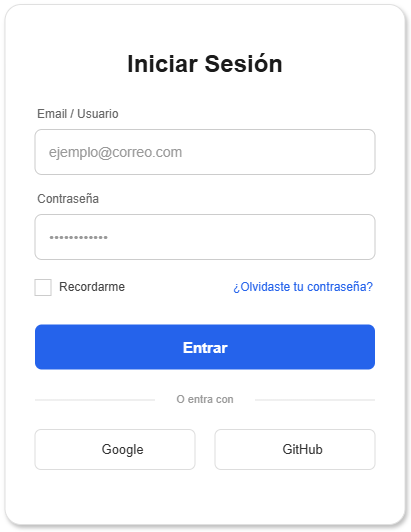

The diagram above was exported from draw.io. Its source (the exported page's mxGraphModel, read from the mxfile embedded in the PNG):
<mxGraphModel dx="1414" dy="743" grid="1" gridSize="10" guides="1" tooltips="1" connect="1" arrows="1" fold="1" page="1" pageScale="1" pageWidth="827" pageHeight="1169" math="0" shadow="0">
  <root>
    <mxCell id="0" />
    <mxCell id="1" parent="0" />
    <mxCell id="card" parent="1" style="rounded=1;whiteSpace=wrap;html=1;fillColor=#ffffff;strokeColor=#e0e0e0;shadow=1;arcSize=4;" value="" vertex="1">
      <mxGeometry height="520" width="400" x="213.5" y="100" as="geometry" />
    </mxCell>
    <mxCell id="title" parent="1" style="text;html=1;strokeColor=none;fillColor=none;align=center;verticalAlign=middle;whiteSpace=wrap;rounded=0;fontSize=24;fontStyle=1;fontColor=#1a1a1a;" value="Iniciar Sesión" vertex="1">
      <mxGeometry height="40" width="400" x="213.5" y="140" as="geometry" />
    </mxCell>
    <mxCell id="email_label" parent="1" style="text;html=1;strokeColor=none;fillColor=none;align=left;verticalAlign=middle;whiteSpace=wrap;rounded=0;fontSize=12;fontColor=#666666;" value="Email / Usuario" vertex="1">
      <mxGeometry height="20" width="340" x="243.5" y="200" as="geometry" />
    </mxCell>
    <mxCell id="email_input" parent="1" style="rounded=1;whiteSpace=wrap;html=1;fillColor=#ffffff;strokeColor=#cccccc;align=left;spacingLeft=12;fontColor=#999999;fontSize=14;" value="ejemplo@correo.com" vertex="1">
      <mxGeometry height="45" width="340" x="243.5" y="225" as="geometry" />
    </mxCell>
    <mxCell id="pass_label" parent="1" style="text;html=1;strokeColor=none;fillColor=none;align=left;verticalAlign=middle;whiteSpace=wrap;rounded=0;fontSize=12;fontColor=#666666;" value="Contraseña" vertex="1">
      <mxGeometry height="20" width="340" x="243.5" y="285" as="geometry" />
    </mxCell>
    <mxCell id="pass_input" parent="1" style="rounded=1;whiteSpace=wrap;html=1;fillColor=#ffffff;strokeColor=#cccccc;align=left;spacingLeft=12;fontColor=#999999;fontSize=14;" value="••••••••••••" vertex="1">
      <mxGeometry height="45" width="340" x="243.5" y="310" as="geometry" />
    </mxCell>
    <mxCell id="checkbox" parent="1" style="rounded=0;whiteSpace=wrap;html=1;strokeColor=#cccccc;fillColor=#ffffff;" value="" vertex="1">
      <mxGeometry height="16" width="16" x="243.5" y="375" as="geometry" />
    </mxCell>
    <mxCell id="remember_label" parent="1" style="text;html=1;strokeColor=none;fillColor=none;align=left;verticalAlign=middle;whiteSpace=wrap;rounded=0;fontSize=12;fontColor=#444444;" value="Recordarme" vertex="1">
      <mxGeometry height="20" width="100" x="265.5" y="373" as="geometry" />
    </mxCell>
    <mxCell id="forgot_link" parent="1" style="text;html=1;strokeColor=none;fillColor=none;align=right;verticalAlign=middle;whiteSpace=wrap;rounded=0;fontSize=12;fontColor=#2563eb;" value="¿Olvidaste tu contraseña?" vertex="1">
      <mxGeometry height="20" width="170" x="413.5" y="373" as="geometry" />
    </mxCell>
    <mxCell id="login_btn" parent="1" style="rounded=1;whiteSpace=wrap;html=1;fillColor=#2563eb;strokeColor=none;fontColor=#ffffff;fontStyle=1;fontSize=15;" value="Entrar" vertex="1">
      <mxGeometry height="45" width="340" x="243.5" y="420" as="geometry" />
    </mxCell>
    <mxCell id="separator" parent="1" style="text;html=1;strokeColor=none;fillColor=none;align=center;verticalAlign=middle;whiteSpace=wrap;rounded=0;fontSize=11;fontColor=#999999;" value="O entra con" vertex="1">
      <mxGeometry height="20" width="340" x="243.5" y="485" as="geometry" />
    </mxCell>
    <mxCell id="sep_line_l" parent="1" style="line;strokeWidth=1;fillColor=none;align=left;verticalAlign=middle;spacingTop=-1;spacingLeft=3;spacingRight=3;strokeColor=#e0e0e0;" value="" vertex="1">
      <mxGeometry height="1" width="120" x="243.5" y="495" as="geometry" />
    </mxCell>
    <mxCell id="sep_line_r" parent="1" style="line;strokeWidth=1;fillColor=none;align=left;verticalAlign=middle;spacingTop=-1;spacingLeft=3;spacingRight=3;strokeColor=#e0e0e0;" value="" vertex="1">
      <mxGeometry height="1" width="120" x="463.5" y="495" as="geometry" />
    </mxCell>
    <mxCell id="google_btn" parent="1" style="rounded=1;whiteSpace=wrap;html=1;fillColor=#ffffff;strokeColor=#dddddd;fontColor=#333333;fontSize=13;spacingLeft=15;" value="Google" vertex="1">
      <mxGeometry height="40" width="160" x="243.5" y="525" as="geometry" />
    </mxCell>
    <mxCell id="github_btn" parent="1" style="rounded=1;whiteSpace=wrap;html=1;fillColor=#ffffff;strokeColor=#dddddd;fontColor=#333333;fontSize=13;spacingLeft=15;" value="GitHub" vertex="1">
      <mxGeometry height="40" width="160" x="423.5" y="525" as="geometry" />
    </mxCell>
  </root>
</mxGraphModel>